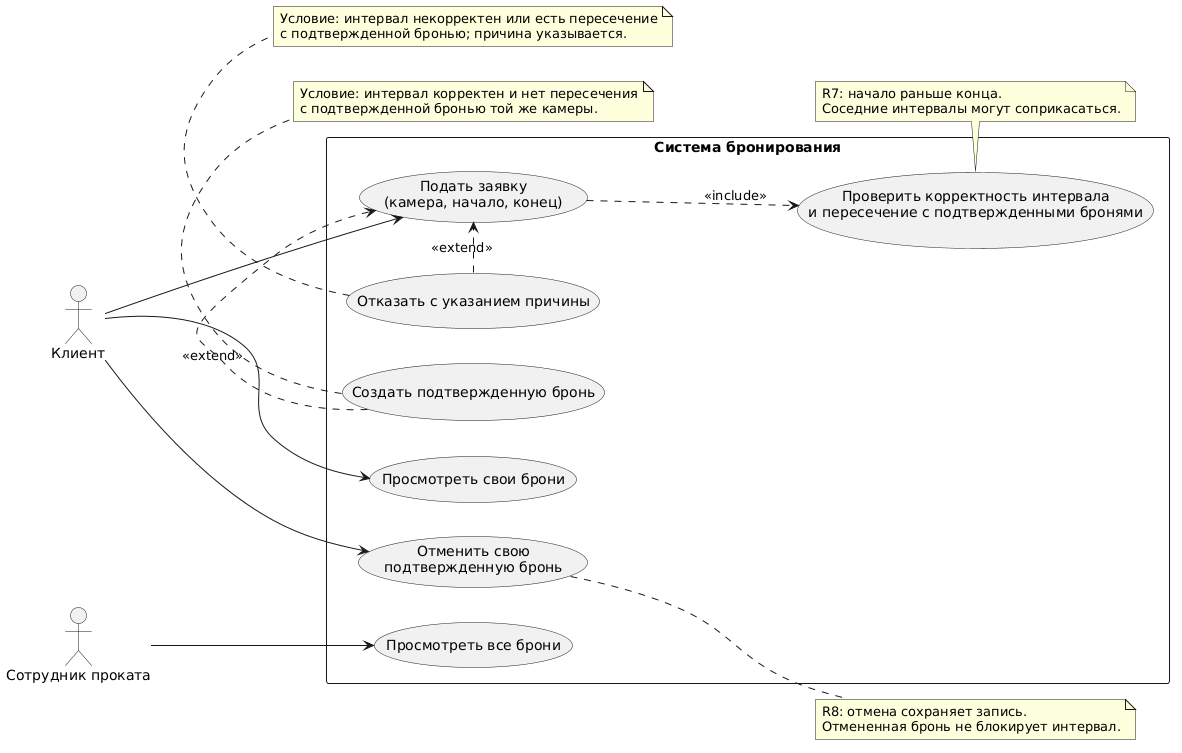

The diagram above was rendered by PlantUML. Its source (embedded in the PNG):
@startuml
left to right direction
skinparam packageStyle rectangle

actor "Клиент" as Client
actor "Сотрудник проката" as Employee

rectangle "Система бронирования" {
  usecase "Подать заявку\n(камера, начало, конец)" as UC_Apply
  usecase "Создать подтвержденную бронь" as UC_Create
  usecase "Отказать с указанием причины" as UC_Reject
  usecase "Проверить корректность интервала\nи пересечение с подтвержденными бронями" as UC_Check
  usecase "Просмотреть свои брони" as UC_MyBookings
  usecase "Отменить свою\nподтвержденную бронь" as UC_Cancel
  usecase "Просмотреть все брони" as UC_AllBookings
}

Client --> UC_Apply
Client --> UC_MyBookings
Client --> UC_Cancel
Employee --> UC_AllBookings

UC_Apply ..> UC_Check : <<include>>
UC_Create .> UC_Apply : <<extend>>
UC_Reject .> UC_Apply : <<extend>>

note bottom of UC_Create
  Условие: интервал корректен и нет пересечения
  с подтвержденной бронью той же камеры.
end note

note bottom of UC_Reject
  Условие: интервал некорректен или есть пересечение
  с подтвержденной бронью; причина указывается.
end note

note right of UC_Cancel
  R8: отмена сохраняет запись.
  Отмененная бронь не блокирует интервал.
end note

note bottom of UC_Check
  R7: начало раньше конца.
  Соседние интервалы могут соприкасаться.
end note
@enduml